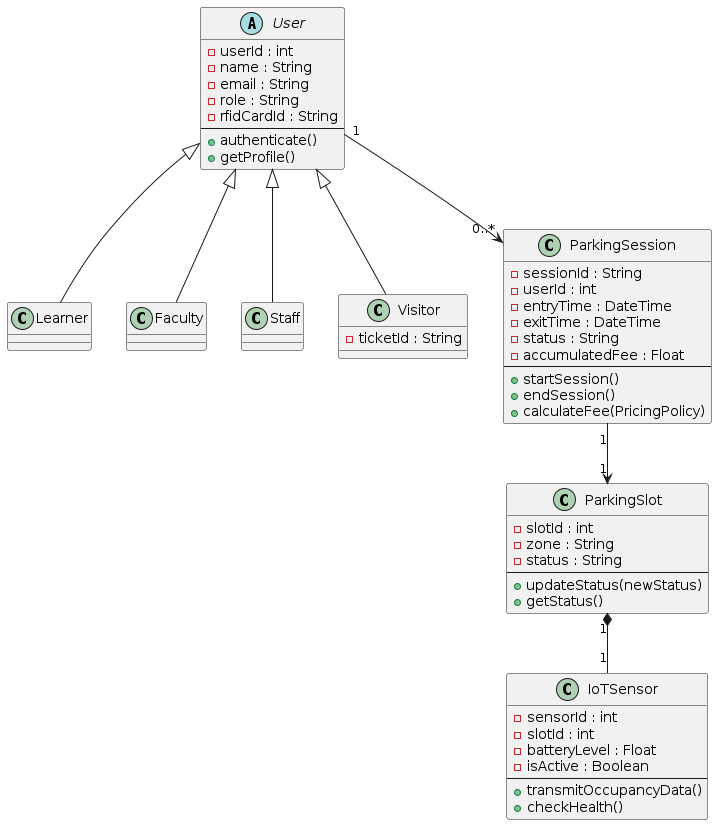

The diagram above was rendered by PlantUML. Its source (embedded in the PNG):
@startuml
' ===== Abstract Class =====
abstract class User {
    - userId : int
    - name : String
    - email : String
    - role : String
    - rfidCardId : String
    --
    + authenticate()
    + getProfile()
}

' ===== Subclasses =====
class Learner
class Faculty
class Staff
class Visitor {
    - ticketId : String
}

User <|-- Learner
User <|-- Faculty
User <|-- Staff
User <|-- Visitor

' ===== ParkingSlot =====
class ParkingSlot {
    - slotId : int
    - zone : String
    - status : String
    --
    + updateStatus(newStatus)
    + getStatus()
}

' ===== IoTSensor =====
class IoTSensor {
    - sensorId : int
    - slotId : int
    - batteryLevel : Float
    - isActive : Boolean
    --
    + transmitOccupancyData()
    + checkHealth()
}

' ===== ParkingSession =====
class ParkingSession {
    - sessionId : String
    - userId : int
    - entryTime : DateTime
    - exitTime : DateTime
    - status : String
    - accumulatedFee : Float
    --
    + startSession()
    + endSession()
    + calculateFee(PricingPolicy)
}

' ===== Relationships =====
User "1" --> "0..*" ParkingSession
ParkingSession "1" --> "1" ParkingSlot
ParkingSlot "1" *-- "1" IoTSensor
@enduml